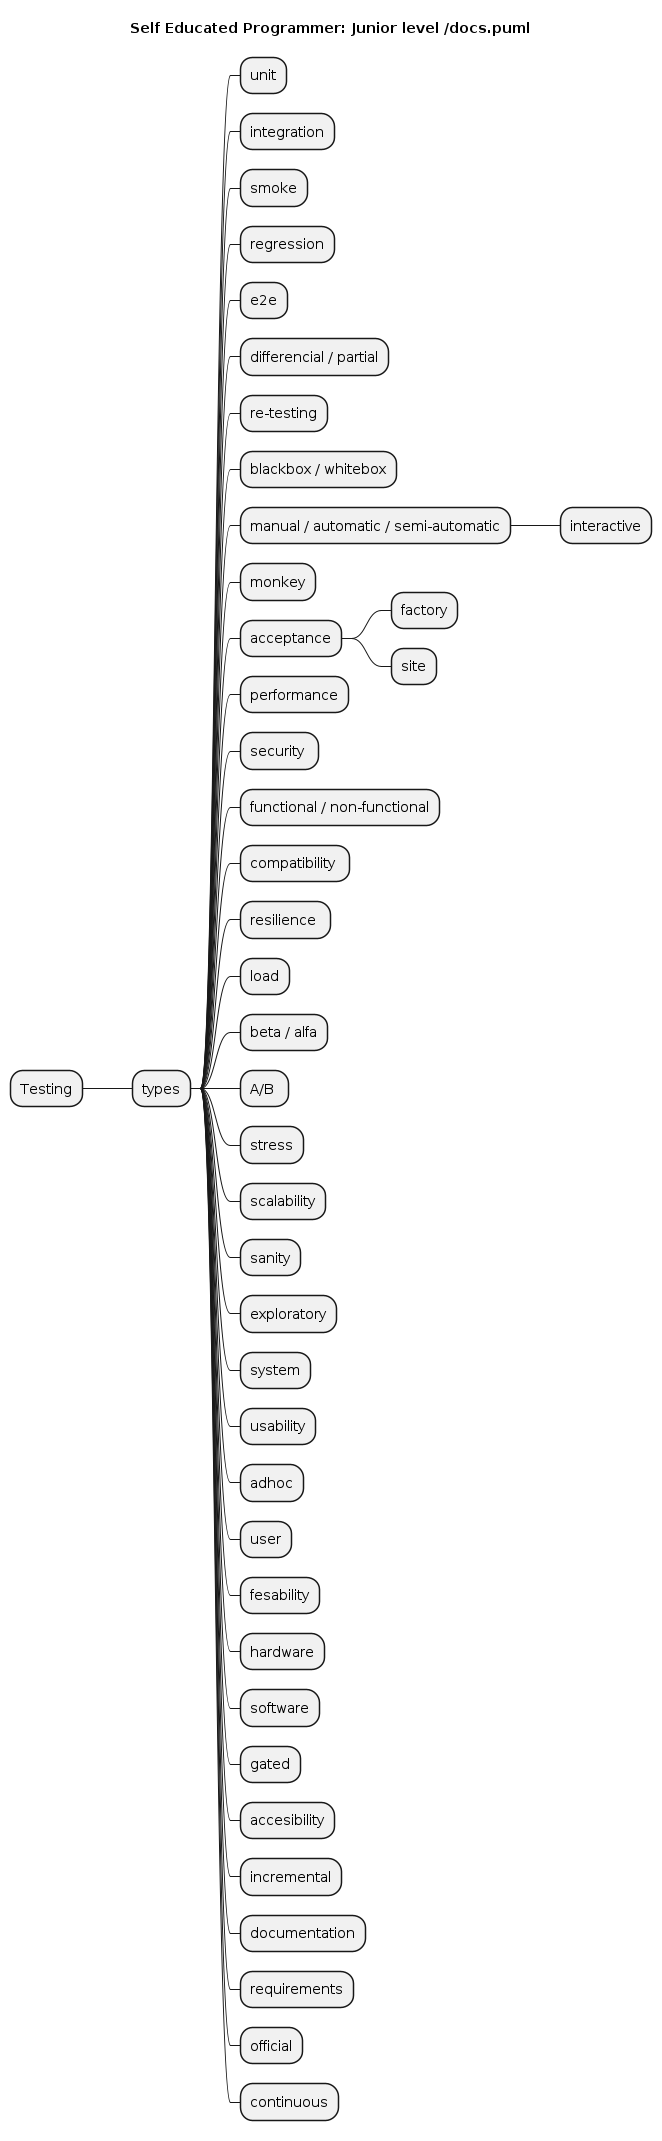

The diagram above was rendered by PlantUML. Its source (embedded in the PNG):
@startmindmap
title Self Educated Programmer: Junior level /docs.puml

* Testing
** types
*** unit
*** integration
*** smoke
*** regression
*** e2e
*** differencial / partial
*** re-testing
*** blackbox / whitebox
*** manual / automatic / semi-automatic
**** interactive
*** monkey
*** acceptance
**** factory
**** site
*** performance
*** security 
*** functional / non-functional
*** compatibility 
*** resilience 
*** load
*** beta / alfa
*** A/B 
*** stress
*** scalability
*** sanity
*** exploratory
*** system
*** usability
*** adhoc
*** user
*** fesability
*** hardware
*** software
*** gated
*** accesibility
*** incremental
*** documentation
*** requirements
*** official
*** continuous




@endmindmap